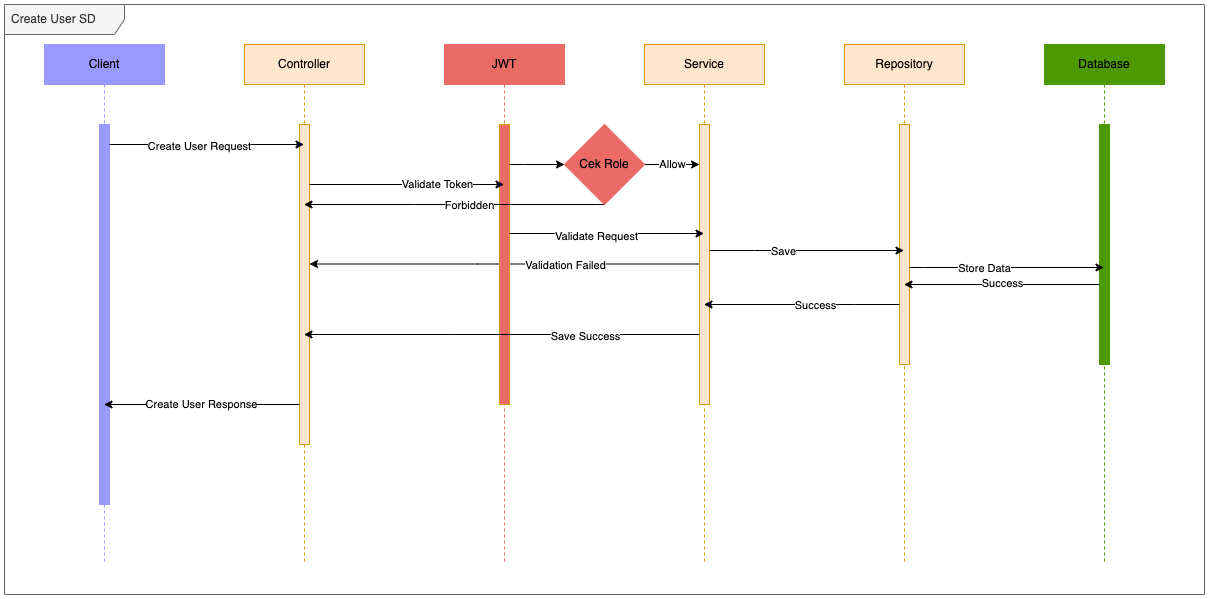

The diagram above was exported from draw.io. Its source (the exported page's mxGraphModel, read from the mxfile embedded in the PNG):
<mxGraphModel dx="2754" dy="1324" grid="1" gridSize="10" guides="1" tooltips="1" connect="1" arrows="1" fold="1" page="1" pageScale="1" pageWidth="827" pageHeight="1169" math="0" shadow="0">
  <root>
    <mxCell id="0" />
    <mxCell id="1" parent="0" />
    <mxCell id="wA0hk50IybMgVSB91DDt-1" value="Client" style="shape=umlLifeline;perimeter=lifelinePerimeter;whiteSpace=wrap;html=1;container=1;collapsible=0;recursiveResize=0;outlineConnect=0;fillColor=#9999FF;strokeColor=#9999FF;" vertex="1" parent="1">
      <mxGeometry x="120" y="80" width="120" height="520" as="geometry" />
    </mxCell>
    <mxCell id="wA0hk50IybMgVSB91DDt-2" value="" style="html=1;points=[];perimeter=orthogonalPerimeter;fillColor=#9999FF;strokeColor=#9999FF;" vertex="1" parent="wA0hk50IybMgVSB91DDt-1">
      <mxGeometry x="55" y="80" width="10" height="380" as="geometry" />
    </mxCell>
    <mxCell id="wA0hk50IybMgVSB91DDt-3" value="Create User SD" style="shape=umlFrame;whiteSpace=wrap;html=1;width=120;height=30;boundedLbl=1;verticalAlign=middle;align=left;spacingLeft=5;fillColor=#f5f5f5;fontColor=#333333;strokeColor=#666666;" vertex="1" parent="1">
      <mxGeometry x="80" y="40" width="1200" height="590" as="geometry" />
    </mxCell>
    <mxCell id="wA0hk50IybMgVSB91DDt-4" value="Controller" style="shape=umlLifeline;perimeter=lifelinePerimeter;whiteSpace=wrap;html=1;container=1;collapsible=0;recursiveResize=0;outlineConnect=0;fillColor=#ffe6cc;strokeColor=#d79b00;" vertex="1" parent="1">
      <mxGeometry x="320" y="80" width="120" height="520" as="geometry" />
    </mxCell>
    <mxCell id="wA0hk50IybMgVSB91DDt-5" value="" style="html=1;points=[];perimeter=orthogonalPerimeter;fillColor=#ffe6cc;strokeColor=#d79b00;" vertex="1" parent="wA0hk50IybMgVSB91DDt-4">
      <mxGeometry x="55" y="80" width="10" height="320" as="geometry" />
    </mxCell>
    <mxCell id="wA0hk50IybMgVSB91DDt-54" style="edgeStyle=orthogonalEdgeStyle;rounded=0;orthogonalLoop=1;jettySize=auto;html=1;" edge="1" parent="wA0hk50IybMgVSB91DDt-4" source="wA0hk50IybMgVSB91DDt-6">
      <mxGeometry relative="1" as="geometry">
        <mxPoint x="260.5" y="219.5" as="sourcePoint" />
        <mxPoint x="65" y="219.5" as="targetPoint" />
        <Array as="points">
          <mxPoint x="233" y="220" />
        </Array>
      </mxGeometry>
    </mxCell>
    <mxCell id="wA0hk50IybMgVSB91DDt-55" value="Validation Failed" style="edgeLabel;html=1;align=center;verticalAlign=middle;resizable=0;points=[];" vertex="1" connectable="0" parent="wA0hk50IybMgVSB91DDt-54">
      <mxGeometry x="0.3095" y="-1" relative="1" as="geometry">
        <mxPoint x="119" y="2" as="offset" />
      </mxGeometry>
    </mxCell>
    <mxCell id="wA0hk50IybMgVSB91DDt-6" value="Service" style="shape=umlLifeline;perimeter=lifelinePerimeter;whiteSpace=wrap;html=1;container=1;collapsible=0;recursiveResize=0;outlineConnect=0;fillColor=#ffe6cc;strokeColor=#d79b00;" vertex="1" parent="1">
      <mxGeometry x="720" y="80" width="120" height="520" as="geometry" />
    </mxCell>
    <mxCell id="wA0hk50IybMgVSB91DDt-7" value="" style="html=1;points=[];perimeter=orthogonalPerimeter;fillColor=#ffe6cc;strokeColor=#d79b00;" vertex="1" parent="wA0hk50IybMgVSB91DDt-6">
      <mxGeometry x="55" y="80" width="10" height="280" as="geometry" />
    </mxCell>
    <mxCell id="wA0hk50IybMgVSB91DDt-8" value="Repository" style="shape=umlLifeline;perimeter=lifelinePerimeter;whiteSpace=wrap;html=1;container=1;collapsible=0;recursiveResize=0;outlineConnect=0;fillColor=#ffe6cc;strokeColor=#d79b00;" vertex="1" parent="1">
      <mxGeometry x="920" y="80" width="120" height="520" as="geometry" />
    </mxCell>
    <mxCell id="wA0hk50IybMgVSB91DDt-9" value="" style="html=1;points=[];perimeter=orthogonalPerimeter;fillColor=#ffe6cc;strokeColor=#d79b00;" vertex="1" parent="wA0hk50IybMgVSB91DDt-8">
      <mxGeometry x="55" y="80" width="10" height="240" as="geometry" />
    </mxCell>
    <mxCell id="wA0hk50IybMgVSB91DDt-10" value="Database" style="shape=umlLifeline;perimeter=lifelinePerimeter;whiteSpace=wrap;html=1;container=1;collapsible=0;recursiveResize=0;outlineConnect=0;fillColor=#4D9900;strokeColor=#4D9900;" vertex="1" parent="1">
      <mxGeometry x="1120" y="80" width="120" height="520" as="geometry" />
    </mxCell>
    <mxCell id="wA0hk50IybMgVSB91DDt-11" value="" style="html=1;points=[];perimeter=orthogonalPerimeter;fillColor=#4D9900;strokeColor=#4D9900;" vertex="1" parent="wA0hk50IybMgVSB91DDt-10">
      <mxGeometry x="55" y="80" width="10" height="240" as="geometry" />
    </mxCell>
    <mxCell id="wA0hk50IybMgVSB91DDt-12" value="JWT" style="shape=umlLifeline;perimeter=lifelinePerimeter;whiteSpace=wrap;html=1;container=1;collapsible=0;recursiveResize=0;outlineConnect=0;fillColor=#EA6B66;strokeColor=#EA6B66;" vertex="1" parent="1">
      <mxGeometry x="520" y="80" width="120" height="520" as="geometry" />
    </mxCell>
    <mxCell id="wA0hk50IybMgVSB91DDt-13" value="" style="html=1;points=[];perimeter=orthogonalPerimeter;fillColor=#EA6B66;strokeColor=#d79b00;" vertex="1" parent="wA0hk50IybMgVSB91DDt-12">
      <mxGeometry x="55" y="80" width="10" height="280" as="geometry" />
    </mxCell>
    <mxCell id="wA0hk50IybMgVSB91DDt-14" style="edgeStyle=orthogonalEdgeStyle;rounded=0;orthogonalLoop=1;jettySize=auto;html=1;" edge="1" parent="1" source="wA0hk50IybMgVSB91DDt-2" target="wA0hk50IybMgVSB91DDt-4">
      <mxGeometry relative="1" as="geometry">
        <Array as="points">
          <mxPoint x="240" y="180" />
          <mxPoint x="240" y="180" />
        </Array>
      </mxGeometry>
    </mxCell>
    <mxCell id="wA0hk50IybMgVSB91DDt-15" value="Create User Request" style="edgeLabel;html=1;align=center;verticalAlign=middle;resizable=0;points=[];" vertex="1" connectable="0" parent="wA0hk50IybMgVSB91DDt-14">
      <mxGeometry x="-0.0848" y="-1" relative="1" as="geometry">
        <mxPoint as="offset" />
      </mxGeometry>
    </mxCell>
    <mxCell id="wA0hk50IybMgVSB91DDt-36" value="Create User Response" style="edgeStyle=orthogonalEdgeStyle;rounded=0;orthogonalLoop=1;jettySize=auto;html=1;" edge="1" parent="1" source="wA0hk50IybMgVSB91DDt-5" target="wA0hk50IybMgVSB91DDt-1">
      <mxGeometry relative="1" as="geometry">
        <Array as="points">
          <mxPoint x="250" y="440" />
          <mxPoint x="250" y="440" />
        </Array>
      </mxGeometry>
    </mxCell>
    <mxCell id="wA0hk50IybMgVSB91DDt-52" style="edgeStyle=orthogonalEdgeStyle;rounded=0;orthogonalLoop=1;jettySize=auto;html=1;" edge="1" parent="1">
      <mxGeometry relative="1" as="geometry">
        <mxPoint x="585" y="269" as="sourcePoint" />
        <mxPoint x="779.5" y="269" as="targetPoint" />
        <Array as="points">
          <mxPoint x="630" y="269" />
          <mxPoint x="630" y="269" />
        </Array>
      </mxGeometry>
    </mxCell>
    <mxCell id="wA0hk50IybMgVSB91DDt-53" value="Validate Request" style="edgeLabel;html=1;align=center;verticalAlign=middle;resizable=0;points=[];" vertex="1" connectable="0" parent="wA0hk50IybMgVSB91DDt-52">
      <mxGeometry x="-0.1157" y="-2" relative="1" as="geometry">
        <mxPoint as="offset" />
      </mxGeometry>
    </mxCell>
    <mxCell id="wA0hk50IybMgVSB91DDt-56" style="edgeStyle=orthogonalEdgeStyle;rounded=0;orthogonalLoop=1;jettySize=auto;html=1;" edge="1" parent="1">
      <mxGeometry relative="1" as="geometry">
        <mxPoint x="785" y="286" as="sourcePoint" />
        <mxPoint x="979.5" y="286" as="targetPoint" />
        <Array as="points">
          <mxPoint x="830" y="286" />
          <mxPoint x="830" y="286" />
        </Array>
      </mxGeometry>
    </mxCell>
    <mxCell id="wA0hk50IybMgVSB91DDt-57" value="Save" style="edgeLabel;html=1;align=center;verticalAlign=middle;resizable=0;points=[];" vertex="1" connectable="0" parent="wA0hk50IybMgVSB91DDt-56">
      <mxGeometry x="-0.2494" relative="1" as="geometry">
        <mxPoint as="offset" />
      </mxGeometry>
    </mxCell>
    <mxCell id="wA0hk50IybMgVSB91DDt-58" style="edgeStyle=orthogonalEdgeStyle;rounded=0;orthogonalLoop=1;jettySize=auto;html=1;" edge="1" parent="1">
      <mxGeometry relative="1" as="geometry">
        <mxPoint x="985" y="303" as="sourcePoint" />
        <mxPoint x="1179.5" y="303" as="targetPoint" />
        <Array as="points">
          <mxPoint x="1000" y="303" />
          <mxPoint x="1000" y="303" />
        </Array>
      </mxGeometry>
    </mxCell>
    <mxCell id="wA0hk50IybMgVSB91DDt-59" value="Store Data" style="edgeLabel;html=1;align=center;verticalAlign=middle;resizable=0;points=[];" vertex="1" connectable="0" parent="wA0hk50IybMgVSB91DDt-58">
      <mxGeometry x="-0.2391" relative="1" as="geometry">
        <mxPoint as="offset" />
      </mxGeometry>
    </mxCell>
    <mxCell id="wA0hk50IybMgVSB91DDt-60" style="edgeStyle=orthogonalEdgeStyle;rounded=0;orthogonalLoop=1;jettySize=auto;html=1;" edge="1" parent="1" source="wA0hk50IybMgVSB91DDt-11" target="wA0hk50IybMgVSB91DDt-8">
      <mxGeometry relative="1" as="geometry">
        <Array as="points">
          <mxPoint x="1060" y="320" />
          <mxPoint x="1060" y="320" />
        </Array>
      </mxGeometry>
    </mxCell>
    <mxCell id="wA0hk50IybMgVSB91DDt-61" value="Success" style="edgeLabel;html=1;align=center;verticalAlign=middle;resizable=0;points=[];" vertex="1" connectable="0" parent="wA0hk50IybMgVSB91DDt-60">
      <mxGeometry x="0.0026" y="-2" relative="1" as="geometry">
        <mxPoint as="offset" />
      </mxGeometry>
    </mxCell>
    <mxCell id="wA0hk50IybMgVSB91DDt-62" style="edgeStyle=orthogonalEdgeStyle;rounded=0;orthogonalLoop=1;jettySize=auto;html=1;" edge="1" parent="1" source="wA0hk50IybMgVSB91DDt-9" target="wA0hk50IybMgVSB91DDt-6">
      <mxGeometry relative="1" as="geometry">
        <Array as="points">
          <mxPoint x="930" y="340" />
          <mxPoint x="930" y="340" />
        </Array>
      </mxGeometry>
    </mxCell>
    <mxCell id="wA0hk50IybMgVSB91DDt-63" value="Success" style="edgeLabel;html=1;align=center;verticalAlign=middle;resizable=0;points=[];" vertex="1" connectable="0" parent="wA0hk50IybMgVSB91DDt-62">
      <mxGeometry x="-0.1304" relative="1" as="geometry">
        <mxPoint as="offset" />
      </mxGeometry>
    </mxCell>
    <mxCell id="wA0hk50IybMgVSB91DDt-64" style="edgeStyle=orthogonalEdgeStyle;rounded=0;orthogonalLoop=1;jettySize=auto;html=1;" edge="1" parent="1" source="wA0hk50IybMgVSB91DDt-7" target="wA0hk50IybMgVSB91DDt-4">
      <mxGeometry relative="1" as="geometry">
        <Array as="points">
          <mxPoint x="530" y="370" />
          <mxPoint x="530" y="370" />
        </Array>
      </mxGeometry>
    </mxCell>
    <mxCell id="wA0hk50IybMgVSB91DDt-65" value="Save Success" style="edgeLabel;html=1;align=center;verticalAlign=middle;resizable=0;points=[];" vertex="1" connectable="0" parent="wA0hk50IybMgVSB91DDt-64">
      <mxGeometry x="0.1783" y="1" relative="1" as="geometry">
        <mxPoint x="118" as="offset" />
      </mxGeometry>
    </mxCell>
    <mxCell id="OGQ81XBJLgDG3yRAiFIR-10" value="Allow" style="edgeStyle=orthogonalEdgeStyle;rounded=0;orthogonalLoop=1;jettySize=auto;html=1;" edge="1" parent="1" source="OGQ81XBJLgDG3yRAiFIR-2" target="wA0hk50IybMgVSB91DDt-7">
      <mxGeometry relative="1" as="geometry">
        <Array as="points">
          <mxPoint x="750" y="200" />
          <mxPoint x="750" y="200" />
        </Array>
      </mxGeometry>
    </mxCell>
    <mxCell id="OGQ81XBJLgDG3yRAiFIR-11" style="edgeStyle=orthogonalEdgeStyle;rounded=0;orthogonalLoop=1;jettySize=auto;html=1;" edge="1" parent="1" source="OGQ81XBJLgDG3yRAiFIR-2" target="wA0hk50IybMgVSB91DDt-4">
      <mxGeometry relative="1" as="geometry">
        <Array as="points">
          <mxPoint x="490" y="240" />
          <mxPoint x="490" y="240" />
        </Array>
      </mxGeometry>
    </mxCell>
    <mxCell id="OGQ81XBJLgDG3yRAiFIR-12" value="Forbidden" style="edgeLabel;html=1;align=center;verticalAlign=middle;resizable=0;points=[];" vertex="1" connectable="0" parent="OGQ81XBJLgDG3yRAiFIR-11">
      <mxGeometry x="-0.0948" relative="1" as="geometry">
        <mxPoint as="offset" />
      </mxGeometry>
    </mxCell>
    <mxCell id="OGQ81XBJLgDG3yRAiFIR-2" value="Cek Role" style="rhombus;whiteSpace=wrap;html=1;strokeColor=#EA6B66;fillColor=#EA6B66;" vertex="1" parent="1">
      <mxGeometry x="640" y="160" width="80" height="80" as="geometry" />
    </mxCell>
    <mxCell id="OGQ81XBJLgDG3yRAiFIR-9" style="edgeStyle=orthogonalEdgeStyle;rounded=0;orthogonalLoop=1;jettySize=auto;html=1;entryX=0;entryY=0.5;entryDx=0;entryDy=0;" edge="1" parent="1" source="wA0hk50IybMgVSB91DDt-13" target="OGQ81XBJLgDG3yRAiFIR-2">
      <mxGeometry relative="1" as="geometry">
        <Array as="points">
          <mxPoint x="600" y="200" />
          <mxPoint x="600" y="200" />
        </Array>
      </mxGeometry>
    </mxCell>
    <mxCell id="OUFFctdxjXnET4vCMfgG-2" style="edgeStyle=orthogonalEdgeStyle;rounded=0;orthogonalLoop=1;jettySize=auto;html=1;" edge="1" parent="1" source="wA0hk50IybMgVSB91DDt-5" target="wA0hk50IybMgVSB91DDt-12">
      <mxGeometry relative="1" as="geometry">
        <Array as="points">
          <mxPoint x="510" y="220" />
          <mxPoint x="510" y="220" />
        </Array>
      </mxGeometry>
    </mxCell>
    <mxCell id="OUFFctdxjXnET4vCMfgG-3" value="Validate Token" style="edgeLabel;html=1;align=center;verticalAlign=middle;resizable=0;points=[];" vertex="1" connectable="0" parent="OUFFctdxjXnET4vCMfgG-2">
      <mxGeometry x="0.3059" y="1" relative="1" as="geometry">
        <mxPoint as="offset" />
      </mxGeometry>
    </mxCell>
  </root>
</mxGraphModel>